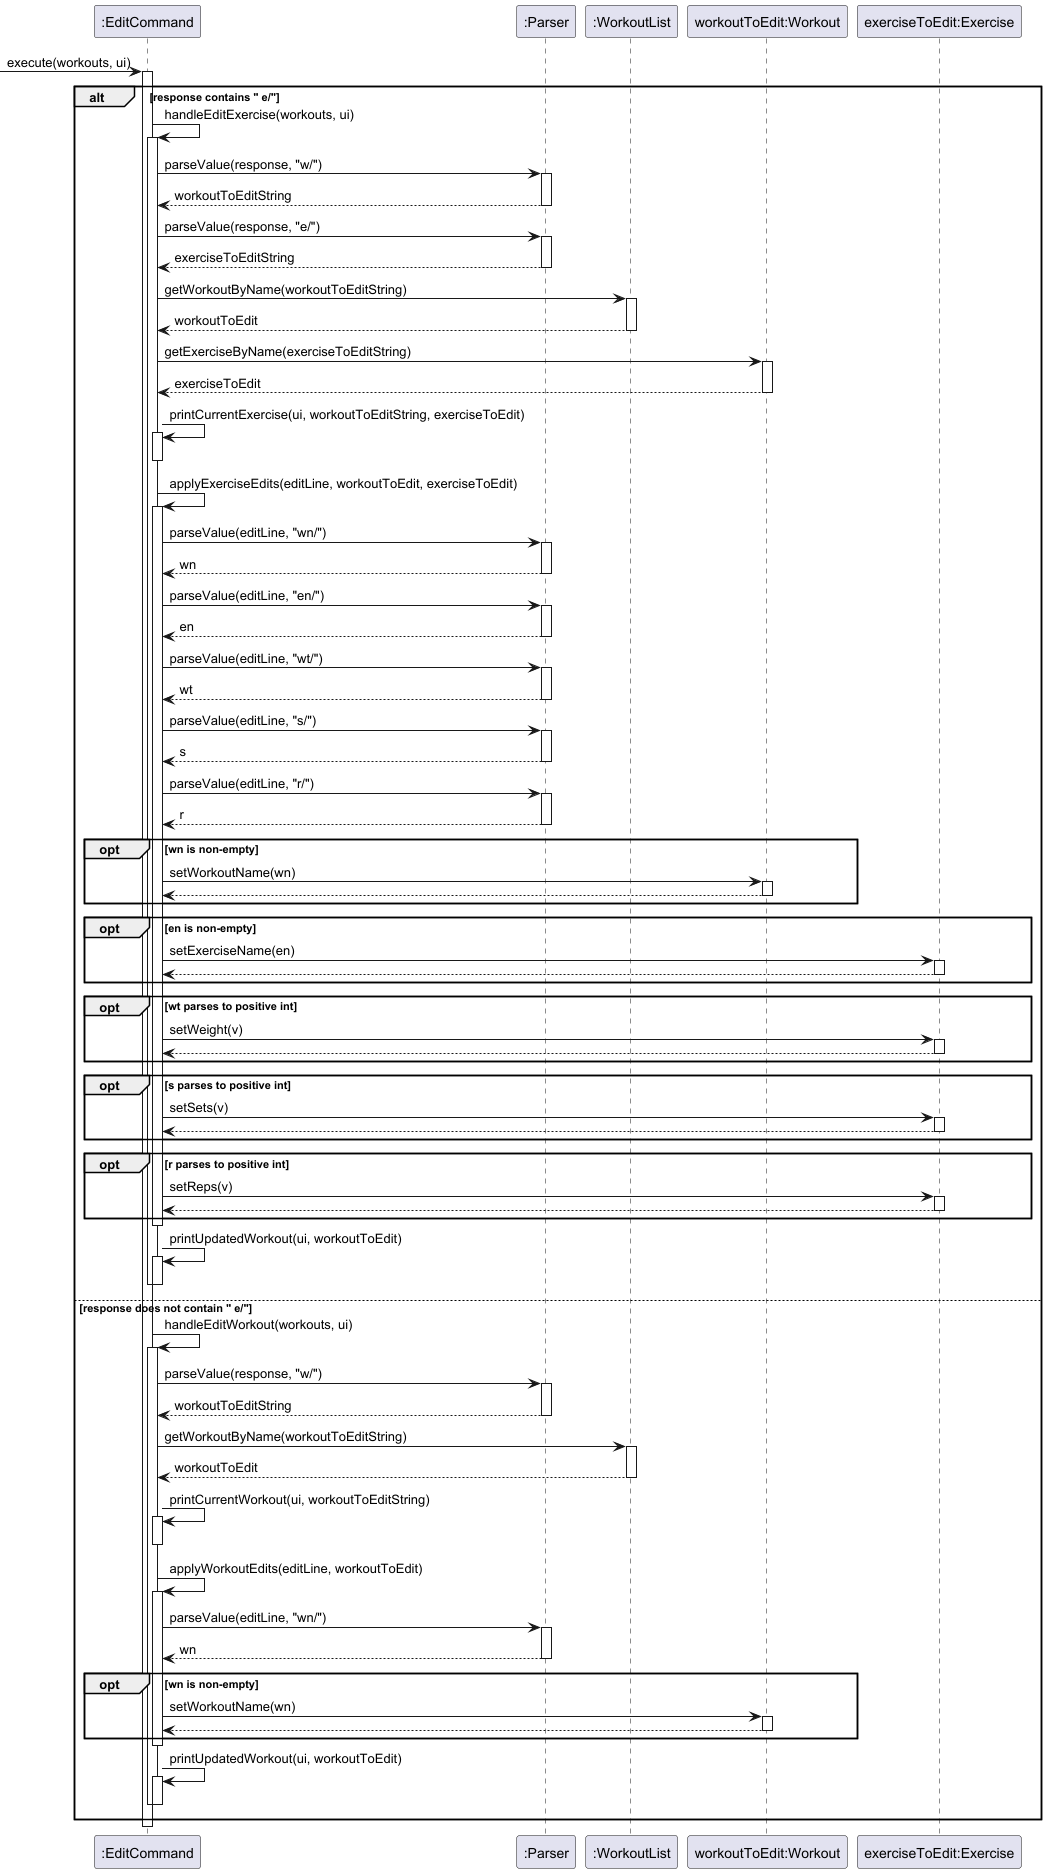

The diagram above was rendered by PlantUML. Its source (embedded in the PNG):
@startuml
participant ":EditCommand" as EC
participant ":Parser" as P
participant ":WorkoutList" as WL
participant "workoutToEdit:Workout" as W
participant "exerciseToEdit:Exercise" as E

[-> EC : execute(workouts, ui)
activate EC

alt response contains " e/"
    EC -> EC : handleEditExercise(workouts, ui)
    activate EC

    EC -> P : parseValue(response, "w/")
    activate P
    P --> EC : workoutToEditString
    deactivate P

    EC -> P : parseValue(response, "e/")
    activate P
    P --> EC : exerciseToEditString
    deactivate P

    EC -> WL : getWorkoutByName(workoutToEditString)
    activate WL
    WL --> EC : workoutToEdit
    deactivate WL

    EC -> W : getExerciseByName(exerciseToEditString)
    activate W
    W --> EC : exerciseToEdit
    deactivate W

    EC -> EC : printCurrentExercise(ui, workoutToEditString, exerciseToEdit)
    activate EC
    deactivate EC

    EC -> EC : applyExerciseEdits(editLine, workoutToEdit, exerciseToEdit)
    activate EC

    EC -> P : parseValue(editLine, "wn/")
    activate P
    P --> EC : wn
    deactivate P

    EC -> P : parseValue(editLine, "en/")
    activate P
    P --> EC : en
    deactivate P

    EC -> P : parseValue(editLine, "wt/")
    activate P
    P --> EC : wt
    deactivate P

    EC -> P : parseValue(editLine, "s/")
    activate P
    P --> EC : s
    deactivate P

    EC -> P : parseValue(editLine, "r/")
    activate P
    P --> EC : r
    deactivate P

    opt wn is non-empty
        EC -> W : setWorkoutName(wn)
        activate W
        W --> EC
        deactivate W
    end

    opt en is non-empty
        EC -> E : setExerciseName(en)
        activate E
        E --> EC
        deactivate E
    end

    opt wt parses to positive int
        EC -> E : setWeight(v)
        activate E
        E --> EC
        deactivate E
    end

    opt s parses to positive int
        EC -> E : setSets(v)
        activate E
        E --> EC
        deactivate E
    end

    opt r parses to positive int
        EC -> E : setReps(v)
        activate E
        E --> EC
        deactivate E
    end
    deactivate EC

    EC -> EC : printUpdatedWorkout(ui, workoutToEdit)
    activate EC
    deactivate EC

    deactivate EC

else response does not contain " e/"
    EC -> EC : handleEditWorkout(workouts, ui)
    activate EC

    EC -> P : parseValue(response, "w/")
    activate P
    P --> EC : workoutToEditString
    deactivate P

    EC -> WL : getWorkoutByName(workoutToEditString)
    activate WL
    WL --> EC : workoutToEdit
    deactivate WL

    EC -> EC : printCurrentWorkout(ui, workoutToEditString)
    activate EC
    deactivate EC

    EC -> EC : applyWorkoutEdits(editLine, workoutToEdit)
    activate EC

    EC -> P : parseValue(editLine, "wn/")
    activate P
    P --> EC : wn
    deactivate P

    opt wn is non-empty
        EC -> W : setWorkoutName(wn)
        activate W
        W --> EC
        deactivate W
    end
    deactivate EC

    EC -> EC : printUpdatedWorkout(ui, workoutToEdit)
    activate EC
    deactivate EC

    deactivate EC
end

deactivate EC
@enduml